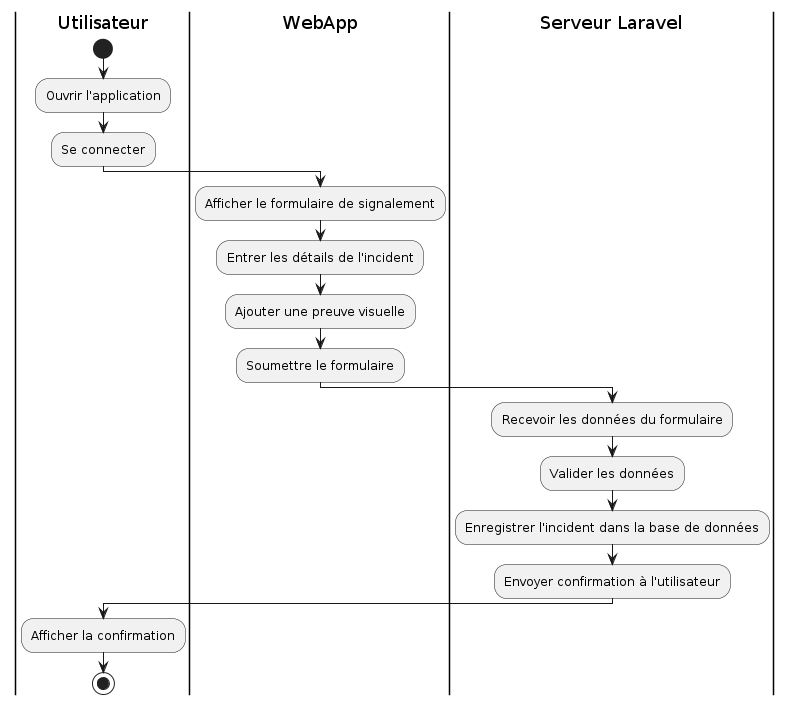

The diagram above was rendered by PlantUML. Its source (embedded in the PNG):
@startuml
|Utilisateur|
start
:Ouvrir l'application;
:Se connecter;

|WebApp|
:Afficher le formulaire de signalement;
:Entrer les détails de l'incident;
:Ajouter une preuve visuelle;
:Soumettre le formulaire;

|Serveur Laravel|
:Recevoir les données du formulaire;
:Valider les données;
:Enregistrer l'incident dans la base de données;
:Envoyer confirmation à l'utilisateur;

|Utilisateur|
:Afficher la confirmation;
stop
@enduml